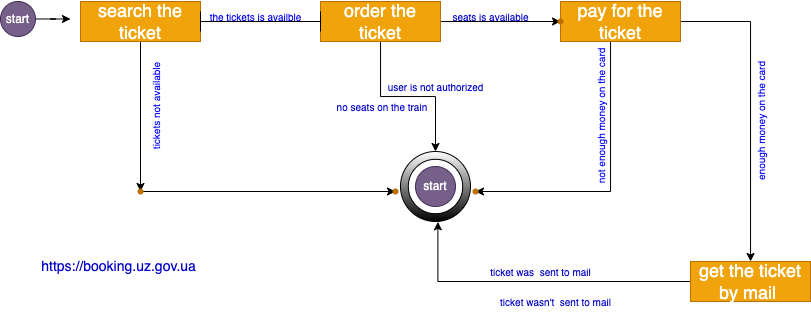

The diagram above was exported from draw.io. Its source (the exported page's mxGraphModel, read from the mxfile embedded in the PNG):
<mxGraphModel dx="873" dy="550" grid="1" gridSize="10" guides="1" tooltips="1" connect="1" arrows="1" fold="1" page="1" pageScale="1.5" pageWidth="1169" pageHeight="827" background="none" math="0" shadow="0">
  <root>
    <mxCell id="ziW4OV6rsp82DwN9Dd6I-0" />
    <mxCell id="ziW4OV6rsp82DwN9Dd6I-1" parent="ziW4OV6rsp82DwN9Dd6I-0" />
    <mxCell id="d5mqQJ_-FBh6BLxKVkKx-85" style="edgeStyle=orthogonalEdgeStyle;rounded=0;orthogonalLoop=1;jettySize=auto;html=1;fontSize=10;fontColor=#0000CC;" edge="1" parent="ziW4OV6rsp82DwN9Dd6I-1" source="d5mqQJ_-FBh6BLxKVkKx-2">
      <mxGeometry relative="1" as="geometry">
        <mxPoint x="230" y="57.5" as="targetPoint" />
      </mxGeometry>
    </mxCell>
    <mxCell id="d5mqQJ_-FBh6BLxKVkKx-2" value="start" style="ellipse;whiteSpace=wrap;html=1;aspect=fixed;fillColor=#76608a;strokeColor=#432D57;fontColor=#ffffff;" vertex="1" parent="ziW4OV6rsp82DwN9Dd6I-1">
      <mxGeometry x="160" y="40" width="35" height="35" as="geometry" />
    </mxCell>
    <mxCell id="d5mqQJ_-FBh6BLxKVkKx-73" value="" style="edgeStyle=orthogonalEdgeStyle;rounded=0;orthogonalLoop=1;jettySize=auto;html=1;fontSize=10;fontColor=#0000CC;" edge="1" parent="ziW4OV6rsp82DwN9Dd6I-1" source="d5mqQJ_-FBh6BLxKVkKx-5" target="d5mqQJ_-FBh6BLxKVkKx-72">
      <mxGeometry relative="1" as="geometry" />
    </mxCell>
    <mxCell id="d5mqQJ_-FBh6BLxKVkKx-5" value="&lt;font color=&quot;#ffffff&quot;&gt;search the ticket&lt;/font&gt;" style="whiteSpace=wrap;html=1;align=center;shadow=0;sketch=0;fillStyle=auto;strokeColor=#BD7000;fillColor=#f0a30a;fontColor=#000000;fontSize=18;" vertex="1" parent="ziW4OV6rsp82DwN9Dd6I-1">
      <mxGeometry x="240" y="40" width="120" height="40" as="geometry" />
    </mxCell>
    <mxCell id="d5mqQJ_-FBh6BLxKVkKx-36" value="" style="edgeStyle=orthogonalEdgeStyle;rounded=0;orthogonalLoop=1;jettySize=auto;html=1;fontSize=10;fontColor=#FFFFFF;" edge="1" parent="ziW4OV6rsp82DwN9Dd6I-1" source="d5mqQJ_-FBh6BLxKVkKx-10" target="d5mqQJ_-FBh6BLxKVkKx-35">
      <mxGeometry relative="1" as="geometry" />
    </mxCell>
    <mxCell id="d5mqQJ_-FBh6BLxKVkKx-37" value="" style="edgeStyle=orthogonalEdgeStyle;rounded=0;orthogonalLoop=1;jettySize=auto;html=1;fontSize=10;fontColor=#FFFFFF;" edge="1" parent="ziW4OV6rsp82DwN9Dd6I-1" source="d5mqQJ_-FBh6BLxKVkKx-10" target="d5mqQJ_-FBh6BLxKVkKx-19">
      <mxGeometry relative="1" as="geometry">
        <mxPoint x="560" y="140" as="targetPoint" />
      </mxGeometry>
    </mxCell>
    <mxCell id="d5mqQJ_-FBh6BLxKVkKx-10" value="&lt;font color=&quot;#ffffff&quot;&gt;order the ticket&lt;/font&gt;" style="whiteSpace=wrap;html=1;align=center;shadow=0;sketch=0;fillStyle=auto;strokeColor=#BD7000;fillColor=#f0a30a;fontColor=#000000;fontSize=18;" vertex="1" parent="ziW4OV6rsp82DwN9Dd6I-1">
      <mxGeometry x="480" y="40" width="120" height="40" as="geometry" />
    </mxCell>
    <mxCell id="d5mqQJ_-FBh6BLxKVkKx-42" value="" style="edgeStyle=orthogonalEdgeStyle;rounded=0;orthogonalLoop=1;jettySize=auto;html=1;fontSize=10;fontColor=#FFFFFF;" edge="1" parent="ziW4OV6rsp82DwN9Dd6I-1" source="d5mqQJ_-FBh6BLxKVkKx-14" target="d5mqQJ_-FBh6BLxKVkKx-41">
      <mxGeometry relative="1" as="geometry">
        <Array as="points">
          <mxPoint x="770" y="230" />
        </Array>
      </mxGeometry>
    </mxCell>
    <mxCell id="d5mqQJ_-FBh6BLxKVkKx-47" value="" style="edgeStyle=orthogonalEdgeStyle;rounded=0;orthogonalLoop=1;jettySize=auto;html=1;fontSize=10;fontColor=#007FFF;" edge="1" parent="ziW4OV6rsp82DwN9Dd6I-1" source="d5mqQJ_-FBh6BLxKVkKx-14" target="d5mqQJ_-FBh6BLxKVkKx-46">
      <mxGeometry relative="1" as="geometry" />
    </mxCell>
    <mxCell id="d5mqQJ_-FBh6BLxKVkKx-14" value="&lt;font color=&quot;#ffffff&quot;&gt;pay for the ticket&lt;/font&gt;" style="whiteSpace=wrap;html=1;align=center;shadow=0;sketch=0;fillStyle=auto;strokeColor=#BD7000;fillColor=#f0a30a;fontColor=#000000;fontSize=18;" vertex="1" parent="ziW4OV6rsp82DwN9Dd6I-1">
      <mxGeometry x="720" y="40" width="120" height="40" as="geometry" />
    </mxCell>
    <mxCell id="d5mqQJ_-FBh6BLxKVkKx-17" value="start" style="ellipse;whiteSpace=wrap;html=1;aspect=fixed;fillColor=#76608a;strokeColor=#432D57;fontColor=#ffffff;" vertex="1" parent="ziW4OV6rsp82DwN9Dd6I-1">
      <mxGeometry x="575" y="205" width="40" height="40" as="geometry" />
    </mxCell>
    <mxCell id="d5mqQJ_-FBh6BLxKVkKx-19" value="" style="verticalLabelPosition=bottom;verticalAlign=top;html=1;shape=mxgraph.basic.donut;dx=7.83;shadow=0;sketch=0;fillStyle=auto;strokeColor=#000000;fontSize=18;fontColor=#FFFFFF;gradientColor=default;" vertex="1" parent="ziW4OV6rsp82DwN9Dd6I-1">
      <mxGeometry x="560" y="190" width="70" height="70" as="geometry" />
    </mxCell>
    <mxCell id="d5mqQJ_-FBh6BLxKVkKx-27" value="" style="shape=crossbar;whiteSpace=wrap;html=1;rounded=1;shadow=0;sketch=0;fillStyle=auto;strokeColor=#000000;fontSize=18;fontColor=#FFFFFF;gradientColor=default;" vertex="1" parent="ziW4OV6rsp82DwN9Dd6I-1">
      <mxGeometry x="360" y="50" width="120" height="20" as="geometry" />
    </mxCell>
    <mxCell id="d5mqQJ_-FBh6BLxKVkKx-31" value="&lt;span style=&quot;font-size: 10px;&quot;&gt;the tickets is availble&lt;/span&gt;" style="text;html=1;align=center;verticalAlign=middle;resizable=0;points=[];autosize=1;strokeColor=none;fillColor=none;fontSize=10;fontColor=#0000FF;" vertex="1" parent="ziW4OV6rsp82DwN9Dd6I-1">
      <mxGeometry x="355" y="40" width="120" height="30" as="geometry" />
    </mxCell>
    <mxCell id="d5mqQJ_-FBh6BLxKVkKx-32" value="&lt;span style=&quot;font-size: 10px;&quot;&gt;tickets not available&lt;/span&gt;" style="text;html=1;align=center;verticalAlign=middle;resizable=0;points=[];autosize=1;strokeColor=none;fillColor=none;fontSize=10;fontColor=#0000FF;rotation=270;" vertex="1" parent="ziW4OV6rsp82DwN9Dd6I-1">
      <mxGeometry x="260" y="130" width="110" height="30" as="geometry" />
    </mxCell>
    <mxCell id="d5mqQJ_-FBh6BLxKVkKx-35" value="" style="shape=waypoint;sketch=0;size=6;pointerEvents=1;points=[];fillColor=#f0a30a;resizable=0;rotatable=0;perimeter=centerPerimeter;snapToPoint=1;fontSize=18;strokeColor=#BD7000;fontColor=#000000;shadow=0;fillStyle=auto;" vertex="1" parent="ziW4OV6rsp82DwN9Dd6I-1">
      <mxGeometry x="700" y="40" width="40" height="40" as="geometry" />
    </mxCell>
    <mxCell id="d5mqQJ_-FBh6BLxKVkKx-39" value="&amp;nbsp;no seats on the train" style="text;html=1;align=center;verticalAlign=middle;resizable=0;points=[];autosize=1;strokeColor=none;fillColor=none;fontSize=10;fontColor=#0000CC;rotation=0;" vertex="1" parent="ziW4OV6rsp82DwN9Dd6I-1">
      <mxGeometry x="480" y="130" width="120" height="30" as="geometry" />
    </mxCell>
    <mxCell id="d5mqQJ_-FBh6BLxKVkKx-40" value="seats is available" style="text;html=1;align=center;verticalAlign=middle;resizable=0;points=[];autosize=1;strokeColor=none;fillColor=none;fontSize=10;fontColor=#0000CC;" vertex="1" parent="ziW4OV6rsp82DwN9Dd6I-1">
      <mxGeometry x="600" y="40" width="100" height="30" as="geometry" />
    </mxCell>
    <mxCell id="d5mqQJ_-FBh6BLxKVkKx-41" value="" style="shape=waypoint;sketch=0;size=6;pointerEvents=1;points=[];fillColor=#f0a30a;resizable=0;rotatable=0;perimeter=centerPerimeter;snapToPoint=1;fontSize=18;strokeColor=#BD7000;fontColor=#000000;shadow=0;fillStyle=auto;" vertex="1" parent="ziW4OV6rsp82DwN9Dd6I-1">
      <mxGeometry x="615" y="210" width="40" height="40" as="geometry" />
    </mxCell>
    <mxCell id="d5mqQJ_-FBh6BLxKVkKx-43" value="&lt;font color=&quot;#0000ff&quot;&gt;not enough money on the card&lt;/font&gt;" style="text;html=1;align=center;verticalAlign=middle;resizable=0;points=[];autosize=1;strokeColor=none;fillColor=none;fontSize=10;fontColor=#FFFFFF;rotation=270;" vertex="1" parent="ziW4OV6rsp82DwN9Dd6I-1">
      <mxGeometry x="680" y="140" width="160" height="30" as="geometry" />
    </mxCell>
    <mxCell id="d5mqQJ_-FBh6BLxKVkKx-53" value="" style="edgeStyle=orthogonalEdgeStyle;rounded=0;orthogonalLoop=1;jettySize=auto;html=1;fontSize=10;fontColor=#0000FF;entryX=0.534;entryY=1.005;entryDx=0;entryDy=0;entryPerimeter=0;" edge="1" parent="ziW4OV6rsp82DwN9Dd6I-1" source="d5mqQJ_-FBh6BLxKVkKx-46" target="d5mqQJ_-FBh6BLxKVkKx-19">
      <mxGeometry relative="1" as="geometry">
        <mxPoint x="600" y="270" as="targetPoint" />
      </mxGeometry>
    </mxCell>
    <mxCell id="d5mqQJ_-FBh6BLxKVkKx-46" value="&lt;span style=&quot;color: rgb(255, 255, 255);&quot;&gt;get the ticket by mail&amp;nbsp;&lt;/span&gt;" style="whiteSpace=wrap;html=1;align=center;shadow=0;sketch=0;fillStyle=auto;strokeColor=#BD7000;fillColor=#f0a30a;fontColor=#000000;fontSize=18;" vertex="1" parent="ziW4OV6rsp82DwN9Dd6I-1">
      <mxGeometry x="850" y="300" width="120" height="40" as="geometry" />
    </mxCell>
    <mxCell id="d5mqQJ_-FBh6BLxKVkKx-50" value="enough money on the card" style="text;html=1;align=center;verticalAlign=middle;resizable=0;points=[];autosize=1;strokeColor=none;fillColor=none;fontSize=10;fontColor=#0000FF;rotation=270;" vertex="1" parent="ziW4OV6rsp82DwN9Dd6I-1">
      <mxGeometry x="850" y="145" width="140" height="30" as="geometry" />
    </mxCell>
    <mxCell id="d5mqQJ_-FBh6BLxKVkKx-64" value="" style="edgeStyle=orthogonalEdgeStyle;rounded=0;orthogonalLoop=1;jettySize=auto;html=1;fontSize=10;fontColor=#0000FF;" edge="1" parent="ziW4OV6rsp82DwN9Dd6I-1">
      <mxGeometry relative="1" as="geometry">
        <mxPoint x="810" y="240" as="sourcePoint" />
        <mxPoint x="810" y="240" as="targetPoint" />
      </mxGeometry>
    </mxCell>
    <mxCell id="d5mqQJ_-FBh6BLxKVkKx-68" value="&lt;span style=&quot;font-size: 10px;&quot;&gt;user is not authorized&lt;/span&gt;" style="text;html=1;align=center;verticalAlign=middle;resizable=0;points=[];autosize=1;strokeColor=none;fillColor=none;fontSize=10;fontColor=#0000CC;rotation=0;" vertex="1" parent="ziW4OV6rsp82DwN9Dd6I-1">
      <mxGeometry x="535" y="110" width="120" height="30" as="geometry" />
    </mxCell>
    <mxCell id="d5mqQJ_-FBh6BLxKVkKx-69" value="ticket was&amp;nbsp; sent to mail" style="text;html=1;align=center;verticalAlign=middle;resizable=0;points=[];autosize=1;strokeColor=none;fillColor=none;fontSize=10;fontColor=#0000CC;" vertex="1" parent="ziW4OV6rsp82DwN9Dd6I-1">
      <mxGeometry x="640" y="295" width="120" height="30" as="geometry" />
    </mxCell>
    <mxCell id="d5mqQJ_-FBh6BLxKVkKx-76" value="" style="edgeStyle=orthogonalEdgeStyle;rounded=0;orthogonalLoop=1;jettySize=auto;html=1;fontSize=10;fontColor=#0000CC;" edge="1" parent="ziW4OV6rsp82DwN9Dd6I-1" source="d5mqQJ_-FBh6BLxKVkKx-72" target="d5mqQJ_-FBh6BLxKVkKx-75">
      <mxGeometry relative="1" as="geometry" />
    </mxCell>
    <mxCell id="d5mqQJ_-FBh6BLxKVkKx-72" value="" style="shape=waypoint;sketch=0;size=6;pointerEvents=1;points=[];fillColor=#f0a30a;resizable=0;rotatable=0;perimeter=centerPerimeter;snapToPoint=1;fontSize=18;strokeColor=#BD7000;fontColor=#000000;shadow=0;fillStyle=auto;" vertex="1" parent="ziW4OV6rsp82DwN9Dd6I-1">
      <mxGeometry x="280" y="210" width="40" height="40" as="geometry" />
    </mxCell>
    <mxCell id="d5mqQJ_-FBh6BLxKVkKx-75" value="" style="shape=waypoint;sketch=0;size=6;pointerEvents=1;points=[];fillColor=#f0a30a;resizable=0;rotatable=0;perimeter=centerPerimeter;snapToPoint=1;fontSize=18;strokeColor=#BD7000;fontColor=#000000;shadow=0;fillStyle=auto;" vertex="1" parent="ziW4OV6rsp82DwN9Dd6I-1">
      <mxGeometry x="535" y="210" width="40" height="40" as="geometry" />
    </mxCell>
    <mxCell id="d5mqQJ_-FBh6BLxKVkKx-77" value="ticket wasn't&amp;nbsp; sent to mail" style="text;html=1;align=center;verticalAlign=middle;resizable=0;points=[];autosize=1;strokeColor=none;fillColor=none;fontSize=10;fontColor=#0000CC;" vertex="1" parent="ziW4OV6rsp82DwN9Dd6I-1">
      <mxGeometry x="650" y="325" width="130" height="30" as="geometry" />
    </mxCell>
    <mxCell id="d5mqQJ_-FBh6BLxKVkKx-86" value="https://booking.uz.gov.ua&amp;nbsp;" style="text;html=1;align=center;verticalAlign=middle;resizable=0;points=[];autosize=1;strokeColor=none;fillColor=none;fontSize=14;fontColor=#0000CC;" vertex="1" parent="ziW4OV6rsp82DwN9Dd6I-1">
      <mxGeometry x="190" y="290" width="180" height="30" as="geometry" />
    </mxCell>
  </root>
</mxGraphModel>